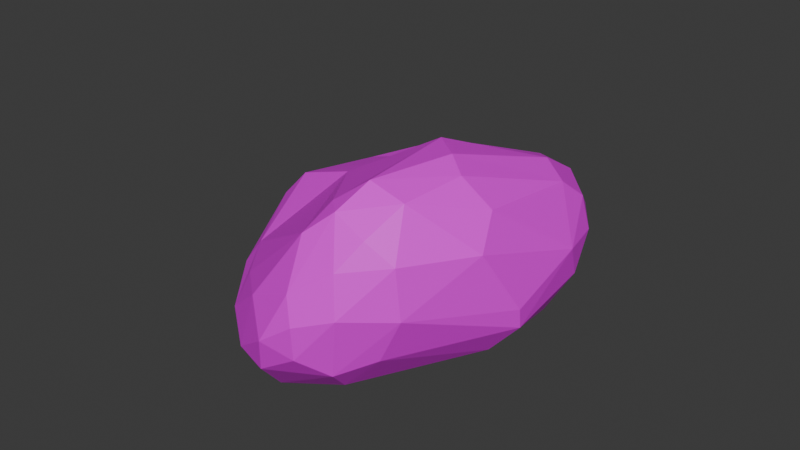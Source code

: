 # Source: piatra_mica1.blend  (saved by Blender 4.2.66; exported with 4.5.12 LTS)
import bpy
from mathutils import Matrix  # noqa: F401  (used for matrix-valued properties, if any)

bpy.ops.wm.read_factory_settings(use_empty=True)
scene = bpy.context.scene
scene.name = 'Scene'

# ---- collections
col_collection = bpy.data.collections.new('Collection'); scene.collection.children.link(col_collection)

# ---- images (referenced by path relative to the original .blend; pixels are not part of the script)
import os
ASSET_DIR = os.environ.get("B2B_ASSET_DIR", "")  # directory of the original .blend (textures are referenced by path, not embedded)
HERE = os.path.dirname(os.path.abspath(__file__))  # packed textures are extracted next to this script under _unpacked/

def load_image(name, relpath, width, height, colorspace="sRGB"):
    """Load a texture the original file referenced (path relative to the .blend, or extracted next to this script)."""
    p = next((c for c in (os.path.join(HERE, relpath), os.path.join(ASSET_DIR, relpath)) if relpath and os.path.exists(c)), "")
    if p:
        img = bpy.data.images.load(p, check_existing=True)
        img.name = name
    else:  # same state as the original file: an image datablock whose file is absent (Cycles renders it pink)
        img = bpy.data.images.new(name, width, height)
        img.source = "FILE"
        img.filepath = "//" + (relpath or name)
    img.colorspace_settings.name = colorspace
    return img
img_color_pallet_v4_png_016 = load_image('color pallet v4.png.016', 'color pallet v4.png', 1024, 1024, 'sRGB')

# ---- materials (node trees are filled in below, after node groups)
mat_v4_palette_016 = bpy.data.materials.new('v4 palette.016')

# ---- material node trees
mat_v4_palette_016.use_nodes = True; mat_v4_palette_016.node_tree.nodes.clear()
_N = mat_v4_palette_016.node_tree.nodes; _L = mat_v4_palette_016.node_tree.links
n0 = _N.new('ShaderNodeBsdfPrincipled'); n0.name = 'Principled BSDF'; n0.location = (10, 300)
n1 = _N.new('ShaderNodeOutputMaterial'); n1.name = 'Material Output'; n1.location = (300, 300)
n2 = _N.new('ShaderNodeTexImage'); n2.name = 'Image Texture'; n2.location = (-270, 260)
n2.image = img_color_pallet_v4_png_016
n3 = _N.new('ShaderNodeMapping'); n3.name = 'Mapping'; n3.location = (-450, 260)
n4 = _N.new('ShaderNodeTexCoord'); n4.name = 'Texture Coordinate'; n4.location = (-630, 260)
_L.new(n0.outputs[0], n1.inputs[0])
_L.new(n2.outputs[0], n0.inputs[0])
_L.new(n3.outputs[0], n2.inputs[0])
_L.new(n4.outputs[2], n3.inputs[0])
n1.is_active_output = True

# ---- world
world_world = bpy.data.worlds.new('World'); scene.world = world_world
world_world.use_nodes = True; world_world.node_tree.nodes.clear()
_N = world_world.node_tree.nodes; _L = world_world.node_tree.links
n0 = _N.new('ShaderNodeOutputWorld'); n0.name = 'World Output'; n0.location = (300, 300)
n1 = _N.new('ShaderNodeBackground'); n1.name = 'Background'; n1.location = (10, 300)
n1.inputs[0].default_value = (0.05088, 0.05088, 0.05088, 1.0)
_L.new(n1.outputs[0], n0.inputs[0])
n0.is_active_output = True
world_world.color = (0.05088, 0.05088, 0.05088)
world_world.sun_shadow_jitter_overblur = 0.0

# ---- meshes
me_rock_008 = bpy.data.meshes.new('rock.008')
me_rock_008.from_pydata([(0.5929, 0.03569, 0.2188), (-0.4026, 0.04351, -0.1064), (0.1432, -0.02471, 0.09721), (-0.2808, 0.09448, 0.2308), (-0.388, 0.0225, -0.04455), (-0.3796, 0.08231, 0.1595), (0.5239, 0.2268, 0.1983), (-0.2518, 0.1667, 0.2987), (0.3576, 0.0135, -0.02751), (0.03165, 0.1411, -0.4197), (-0.4492, 0.1819, 0.1311), (-0.2177, 0.03633, -0.2523), (0.6888, 0.05955, 0.1632), (0.7709, 0.09138, -0.03986), (0.6518, 0.126, -0.322), (0.2903, 0.08102, -0.3626), (0.1095, 0.0571, 0.3511), (0.5502, 0.1002, 0.2843), (0.5656, 0.1562, 0.2669), (0.6833, 0.163, 0.1572), (0.2399, 0.3154, 0.08679), (-0.2654, 0.3279, 0.1743), (-0.27, 0.2955, 0.2536), (-0.2399, 0.2533, 0.3049), (0.6465, 0.1425, -0.3308), (-0.3161, 0.06285, -0.2309), (-0.2482, 0.09218, -0.3065), (-0.1885, 0.1368, -0.3228), (-0.1612, 0.1762, -0.2703), (-0.4343, 0.09094, -0.1118), (0.006935, 0.01237, -0.2133), (0.6505, 0.09909, -0.2744), (-0.1757, 0.008486, 0.09541), (0.104, -0.02385, 0.192), (0.0659, 0.01315, 0.275), (-0.317, 0.03694, 0.1234), (0.09761, 0.2606, 0.3313), (0.07083, 0.3152, 0.2768), (0.4778, 0.2044, 0.2706), (0.1261, 0.3294, 0.2125), (-0.1448, 0.3495, 0.1859), (-0.1383, 0.323, 0.2744), (-0.004444, 0.2187, 0.3647), (0.1032, 0.09415, 0.3638), (0.3846, 0.1176, 0.3404), (0.09938, 0.07337, -0.3914), (0.07494, 0.1892, -0.3967), (0.1926, 0.1369, -0.4348), (0.007296, 0.09719, -0.399), (0.2242, 0.186, -0.4118), (-0.4781, 0.1476, 0.03449), (-0.4501, 0.1226, 0.1138), (-0.4223, 0.227, 0.1161), (-0.3516, 0.2605, 0.2177), (-0.4657, 0.08415, -0.006675), (-0.3836, 0.1909, 0.2189), (-0.2919, 0.1725, -0.1794), (0.1044, 0.2573, -0.1464), (-0.3568, 0.1222, -0.2001), (-0.4054, 0.1904, -0.04026), (-0.21, 0.3236, 0.1151), (0.6765, 0.1681, -0.2825), (0.5026, 0.2023, -0.09436), (0.4305, 0.1785, -0.3679), (0.7762, 0.1152, -0.01637), (0.7466, 0.1411, -0.2112), (0.119, 0.2255, -0.3406), (0.2957, 0.2288, -0.1684), (0.3923, 0.2666, 0.0859), (0.6688, 0.03308, 0.03018), (0.1425, 0.02346, -0.2674), (0.7452, 0.1001, -0.1786), (0.304, 0.01773, 0.2844), (0.4275, 0.05458, 0.3078), (-0.3197, 0.2973, 0.1035), (0.7023, 0.09543, 0.1799), (0.6881, 0.1784, 0.05837)], [], [(31, 8, 70), (69, 8, 31), (0, 2, 69), (2, 8, 69), (12, 69, 13), (70, 2, 30), (70, 8, 2), (14, 31, 15), (15, 31, 70), (34, 32, 33), (35, 32, 34), (73, 72, 0), (34, 33, 72), (16, 72, 73), (5, 4, 35), (3, 34, 16), (2, 33, 32), (32, 35, 4), (39, 37, 38), (0, 17, 73), (6, 38, 19), (38, 44, 18), (40, 41, 37), (41, 23, 42), (41, 22, 23), (42, 23, 7), (16, 7, 3), (73, 44, 16), (44, 42, 43), (15, 47, 24), (45, 47, 15), (48, 47, 45), (48, 9, 47), (9, 48, 26), (49, 47, 9), (15, 24, 14), (47, 63, 24), (25, 11, 1), (11, 48, 45), (30, 45, 70), (11, 45, 30), (66, 46, 28), (10, 55, 53), (51, 50, 54), (55, 10, 51), (5, 55, 51), (52, 53, 21), (4, 54, 1), (4, 5, 54), (54, 50, 29), (7, 55, 5), (5, 35, 3), (5, 51, 54), (57, 74, 60), (27, 26, 58), (56, 59, 74), (60, 21, 40), (74, 21, 60), (60, 40, 20), (57, 60, 20), (61, 62, 76), (62, 68, 76), (63, 67, 62), (12, 75, 0), (75, 18, 17), (65, 76, 64), (64, 76, 19), (64, 19, 75), (71, 65, 13), (61, 76, 65), (24, 61, 65), (63, 66, 67), (66, 57, 67), (67, 20, 68), (6, 68, 20), (76, 6, 19), (12, 0, 69), (13, 69, 71), (11, 30, 4), (4, 30, 2), (14, 71, 31), (31, 71, 69), (72, 33, 0), (16, 34, 72), (0, 33, 2), (3, 35, 34), (1, 11, 4), (4, 2, 32), (36, 42, 44), (38, 36, 44), (6, 39, 38), (38, 37, 36), (37, 41, 36), (36, 41, 42), (17, 18, 44), (73, 17, 44), (19, 38, 18), (20, 39, 6), (20, 40, 39), (39, 40, 37), (40, 21, 41), (41, 21, 22), (43, 42, 7), (16, 43, 7), (16, 44, 43), (46, 49, 9), (70, 45, 15), (47, 49, 63), (25, 26, 11), (27, 9, 26), (11, 26, 48), (66, 63, 49), (66, 49, 46), (28, 46, 27), (46, 9, 27), (52, 10, 53), (51, 10, 50), (50, 10, 52), (21, 53, 22), (74, 52, 21), (59, 52, 74), (58, 56, 28, 27), (1, 54, 29), (50, 52, 59), (7, 5, 3), (7, 23, 55), (57, 28, 74), (28, 56, 74), (66, 28, 57), (25, 29, 58, 26), (29, 50, 59, 58), (29, 25, 1), (56, 58, 59), (75, 12, 13, 64), (23, 22, 53, 55), (75, 19, 18), (0, 75, 17), (65, 71, 14, 24), (13, 65, 64), (24, 63, 61), (61, 63, 62), (67, 57, 20), (62, 67, 68), (6, 76, 68)])
_k = {(2, 4): 0.02719, (1, 11): 0.26228, (0, 12): 0.0531, (12, 13): 0.32741, (14, 71): 0.32741, (14, 15): 0.27507, (15, 70): 0.01093, (1, 4): 0.04621, (4, 5): 0.09931, (3, 35): 0.05661, (0, 17): 0.02457, (17, 18): 0.05654, (18, 19): 0.00222, (6, 20): 0.01382, (20, 40): 0.06084, (22, 23): 0.03458, (3, 7): 0.02782, (14, 24): 0.13737, (24, 63): 0.1162, (1, 25): 0.12123, (25, 26): 0.03416, (26, 27): 0.00541, (27, 28): 0.00455, (29, 50): 0.02369, (0, 2): 0.01013, (3, 16): 0.09403, (11, 30): 0.1127, (30, 70): 0.10052, (5, 35): 0.08122, (4, 11): 0.00102, (21, 40): 0.02118, (16, 73): 0.0438, (28, 66): 0.00314, (50, 59): 0.00264, (63, 66): 0.17259, (13, 71): 0.22319, (0, 73): 0.02936, (7, 23): 0.03099, (21, 74): 0.04049, (21, 22): 0.02674, (59, 74): 0.05201, (6, 19): 0.02115}
me_rock_008.attributes.new('crease_edge', 'FLOAT', 'EDGE').data.foreach_set('value', [_k.get((min(e.vertices), max(e.vertices)), 0.0) for e in me_rock_008.edges])
_uv = me_rock_008.uv_layers.new(name='UVMap')
_uv.uv.foreach_set('vector', [0.9223, 0.5742, 0.9234, 0.5755, 0.9223, 0.5766, 0.9234, 0.5742, 0.9245, 0.5755, 0.9234, 0.5766, 0.9245, 0.5742, 0.9257, 0.5755, 0.9245, 0.5766, 0.9257, 0.5742, 0.9268, 0.5755, 0.9257, 0.5766, 0.9223, 0.5766, 0.9234, 0.5779, 0.9223, 0.579, 0.9234, 0.5766, 0.9245, 0.5779, 0.9234, 0.579, 0.9245, 0.5766, 0.9257, 0.5779, 0.9245, 0.579, 0.9257, 0.5766, 0.9268, 0.5779, 0.9257, 0.579, 0.9268, 0.5742, 0.9279, 0.5755, 0.9268, 0.5766, 0.9268, 0.5766, 0.9279, 0.5779, 0.9268, 0.579, 0.9279, 0.5742, 0.9291, 0.5755, 0.9279, 0.5766, 0.9279, 0.5766, 0.9291, 0.5779, 0.9279, 0.579, 0.9223, 0.579, 0.9234, 0.5802, 0.9223, 0.5814, 0.9234, 0.579, 0.9245, 0.5802, 0.9234, 0.5814, 0.9245, 0.579, 0.9257, 0.5802, 0.9245, 0.5814, 0.9257, 0.579, 0.9268, 0.5802, 0.9257, 0.5814, 0.9268, 0.579, 0.9279, 0.5802, 0.9268, 0.5814, 0.9279, 0.579, 0.9291, 0.5802, 0.9279, 0.5814, 0.9291, 0.5742, 0.9302, 0.5755, 0.9291, 0.5766, 0.9291, 0.5766, 0.9302, 0.5779, 0.9291, 0.579, 0.9291, 0.579, 0.9302, 0.5802, 0.9291, 0.5814, 0.9302, 0.5742, 0.9314, 0.5755, 0.9302, 0.5766, 0.9302, 0.5766, 0.9314, 0.5779, 0.9302, 0.579, 0.9302, 0.579, 0.9314, 0.5802, 0.9302, 0.5814, 0.9223, 0.5814, 0.9234, 0.5826, 0.9223, 0.5838, 0.9234, 0.5814, 0.9245, 0.5826, 0.9234, 0.5838, 0.9245, 0.5814, 0.9257, 0.5826, 0.9245, 0.5838, 0.9257, 0.5814, 0.9268, 0.5826, 0.9257, 0.5838, 0.9268, 0.5814, 0.9279, 0.5826, 0.9268, 0.5838, 0.9279, 0.5814, 0.9291, 0.5826, 0.9279, 0.5838, 0.9291, 0.5814, 0.9302, 0.5826, 0.9291, 0.5838, 0.9302, 0.5814, 0.9314, 0.5826, 0.9302, 0.5838, 0.9314, 0.5742, 0.9325, 0.5755, 0.9314, 0.5766, 0.9314, 0.5766, 0.9325, 0.5779, 0.9314, 0.579, 0.9314, 0.579, 0.9325, 0.5802, 0.9314, 0.5814, 0.9314, 0.5814, 0.9325, 0.5826, 0.9314, 0.5838, 0.9325, 0.5742, 0.9336, 0.5755, 0.9325, 0.5766, 0.9325, 0.5766, 0.9336, 0.5779, 0.9325, 0.579, 0.9325, 0.579, 0.9336, 0.5802, 0.9325, 0.5814, 0.9325, 0.5814, 0.9336, 0.5826, 0.9325, 0.5838, 0.9223, 0.5838, 0.9234, 0.585, 0.9223, 0.5861, 0.9234, 0.5838, 0.9245, 0.585, 0.9234, 0.5861, 0.9245, 0.5838, 0.9257, 0.585, 0.9245, 0.5861, 0.9257, 0.5838, 0.9268, 0.585, 0.9257, 0.5861, 0.9268, 0.5838, 0.9279, 0.585, 0.9268, 0.5861, 0.9279, 0.5838, 0.9291, 0.585, 0.9279, 0.5861, 0.9291, 0.5838, 0.9302, 0.585, 0.9291, 0.5861, 0.9302, 0.5838, 0.9314, 0.585, 0.9302, 0.5861, 0.9314, 0.5838, 0.9325, 0.585, 0.9314, 0.5861, 0.9325, 0.5838, 0.9336, 0.585, 0.9325, 0.5861, 0.9336, 0.5742, 0.9348, 0.5755, 0.9336, 0.5766, 0.9336, 0.5766, 0.9348, 0.5779, 0.9336, 0.579, 0.9336, 0.579, 0.9348, 0.5802, 0.9336, 0.5814, 0.9336, 0.5814, 0.9348, 0.5826, 0.9336, 0.5838, 0.9336, 0.5838, 0.9348, 0.585, 0.9336, 0.5861, 0.9348, 0.5742, 0.9359, 0.5755, 0.9348, 0.5766, 0.9348, 0.5766, 0.9359, 0.5779, 0.9348, 0.579, 0.9348, 0.579, 0.9359, 0.5802, 0.9348, 0.5814, 0.9348, 0.5814, 0.9359, 0.5826, 0.9348, 0.5838, 0.9348, 0.5838, 0.9359, 0.585, 0.9348, 0.5861, 0.9223, 0.5861, 0.9234, 0.5874, 0.9223, 0.5885, 0.9234, 0.5861, 0.9245, 0.5874, 0.9234, 0.5885, 0.9245, 0.5861, 0.9257, 0.5874, 0.9245, 0.5885, 0.9257, 0.5861, 0.9268, 0.5874, 0.9257, 0.5885, 0.9268, 0.5861, 0.9279, 0.5874, 0.9268, 0.5885, 0.9279, 0.5861, 0.9291, 0.5874, 0.9279, 0.5885, 0.9291, 0.5861, 0.9302, 0.5874, 0.9291, 0.5885, 0.9302, 0.5861, 0.9314, 0.5874, 0.9302, 0.5885, 0.9314, 0.5861, 0.9325, 0.5874, 0.9314, 0.5885, 0.9325, 0.5861, 0.9336, 0.5874, 0.9325, 0.5885, 0.9336, 0.5861, 0.9348, 0.5874, 0.9336, 0.5885, 0.9348, 0.5861, 0.9359, 0.5874, 0.9348, 0.5885, 0.9359, 0.5742, 0.937, 0.5755, 0.9359, 0.5766, 0.9359, 0.5766, 0.937, 0.5779, 0.9359, 0.579, 0.9359, 0.579, 0.937, 0.5802, 0.9359, 0.5814, 0.9359, 0.5814, 0.937, 0.5826, 0.9359, 0.5838, 0.9359, 0.5838, 0.937, 0.585, 0.9359, 0.5861, 0.9359, 0.5861, 0.937, 0.5874, 0.9359, 0.5885, 0.937, 0.5742, 0.9382, 0.5755, 0.937, 0.5766, 0.937, 0.5766, 0.9382, 0.5779, 0.937, 0.579, 0.937, 0.579, 0.9382, 0.5802, 0.937, 0.5814, 0.937, 0.5814, 0.9382, 0.5826, 0.937, 0.5838, 0.937, 0.5838, 0.9382, 0.585, 0.937, 0.5861, 0.937, 0.5861, 0.9382, 0.5874, 0.937, 0.5885, 0.9223, 0.5885, 0.9234, 0.5897, 0.9223, 0.5909, 0.9234, 0.5885, 0.9245, 0.5897, 0.9234, 0.5909, 0.9245, 0.5885, 0.9257, 0.5897, 0.9245, 0.5909, 0.9257, 0.5885, 0.9268, 0.5897, 0.9257, 0.5909, 0.9268, 0.5885, 0.9279, 0.5897, 0.9268, 0.5909, 0.9279, 0.5885, 0.9291, 0.5897, 0.9279, 0.5909, 0.9291, 0.5885, 0.9302, 0.5897, 0.9291, 0.5909, 0.9302, 0.5885, 0.9314, 0.5897, 0.9302, 0.5909, 0.9314, 0.5885, 0.9325, 0.5897, 0.9314, 0.5909, 0.9325, 0.5885, 0.9336, 0.5897, 0.9325, 0.5909, 0.9336, 0.5885, 0.9348, 0.5897, 0.9336, 0.5909, 0.9348, 0.5885, 0.9359, 0.5897, 0.9348, 0.5909, 0.9359, 0.5885, 0.937, 0.5897, 0.9359, 0.5909, 0.937, 0.5885, 0.9382, 0.5897, 0.937, 0.5909, 0.9382, 0.5742, 0.9393, 0.5755, 0.9382, 0.5766, 0.9382, 0.5766, 0.9393, 0.5779, 0.9382, 0.579, 0.9382, 0.579, 0.9393, 0.5802, 0.9382, 0.5814, 0.9382, 0.5814, 0.9393, 0.5826, 0.9382, 0.5838, 0.9382, 0.5838, 0.9393, 0.585, 0.9382, 0.5861, 0.9382, 0.5861, 0.9393, 0.5874, 0.9382, 0.5885, 0.9382, 0.5885, 0.9393, 0.5897, 0.9382, 0.5909, 0.9393, 0.5742, 0.9404, 0.5755, 0.9393, 0.5766, 0.9393, 0.5766, 0.9404, 0.5779, 0.9393, 0.579, 0.9393, 0.579, 0.9404, 0.5802, 0.9393, 0.5814, 0.9393, 0.5814, 0.9404, 0.5826, 0.9393, 0.5838, 0.9393, 0.5838, 0.9404, 0.585, 0.9393, 0.5861, 0.9393, 0.5861, 0.9404, 0.5874, 0.9393, 0.5885, 0.9393, 0.5885, 0.9404, 0.5897, 0.9393, 0.5909, 0.9223, 0.5909, 0.9234, 0.5921, 0.9223, 0.5933, 0.9234, 0.5909, 0.9245, 0.5921, 0.9234, 0.5933, 0.9245, 0.5909, 0.9257, 0.5921, 0.9245, 0.5933, 0.9257, 0.5909, 0.9268, 0.5921, 0.9257, 0.5933, 0.9268, 0.5909, 0.9279, 0.5921, 0.9268, 0.5933, 0.9279, 0.5909, 0.9291, 0.5921, 0.9279, 0.5933, 0.9291, 0.5909, 0.9302, 0.5921, 0.9291, 0.5933, 0.9302, 0.5909, 0.9314, 0.5921, 0.9302, 0.5933, 0.9314, 0.5909, 0.9325, 0.5921, 0.9314, 0.5933, 0.9223, 0.595, 0.9223, 0.5933, 0.9238, 0.5933, 0.9238, 0.595, 0.9325, 0.5909, 0.9336, 0.5921, 0.9325, 0.5933, 0.9336, 0.5909, 0.9348, 0.5921, 0.9336, 0.5933, 0.9348, 0.5909, 0.9359, 0.5921, 0.9348, 0.5933, 0.9359, 0.5909, 0.937, 0.5921, 0.9359, 0.5933, 0.937, 0.5909, 0.9382, 0.5921, 0.937, 0.5933, 0.9382, 0.5909, 0.9393, 0.5921, 0.9382, 0.5933, 0.9393, 0.5909, 0.9404, 0.5921, 0.9393, 0.5933, 0.9238, 0.595, 0.9238, 0.5933, 0.9254, 0.5933, 0.9254, 0.595, 0.9254, 0.595, 0.9254, 0.5933, 0.927, 0.5933, 0.927, 0.595, 0.9404, 0.5742, 0.9416, 0.5755, 0.9404, 0.5766, 0.9404, 0.5766, 0.9416, 0.5779, 0.9404, 0.579, 0.927, 0.595, 0.927, 0.5933, 0.9286, 0.5933, 0.9286, 0.595, 0.9286, 0.595, 0.9286, 0.5933, 0.9301, 0.5933, 0.9301, 0.595, 0.9404, 0.579, 0.9416, 0.5802, 0.9404, 0.5814, 0.9404, 0.5814, 0.9416, 0.5826, 0.9404, 0.5838, 0.9301, 0.595, 0.9301, 0.5933, 0.9317, 0.5933, 0.9317, 0.595, 0.9404, 0.5838, 0.9416, 0.585, 0.9404, 0.5861, 0.9404, 0.5861, 0.9416, 0.5874, 0.9404, 0.5885, 0.9404, 0.5885, 0.9416, 0.5897, 0.9404, 0.5909, 0.9404, 0.5909, 0.9416, 0.5921, 0.9404, 0.5933, 0.9416, 0.5742, 0.9427, 0.5755, 0.9416, 0.5766, 0.9416, 0.5766, 0.9427, 0.5779, 0.9416, 0.579])
me_rock_008.materials.append(mat_v4_palette_016)
me_rock_008.update()

# ---- objects
ob_rock_008 = bpy.data.objects.new('rock.008', me_rock_008)

# ---- transforms, parenting, visibility, modifiers, constraints
ob_rock_008.location = (1.132, 0.01601, 0.04373)
ob_rock_008.rotation_euler = (-4.84, -0.1211, -4.802)
ob_rock_008.scale = (0.5463, 0.9958, 0.6753)

# ---- collection membership
col_collection.objects.link(ob_rock_008)

# ---- scene / render settings (as saved in the file)
scene.frame_start = 1; scene.frame_end = 250; scene.frame_set(1)
scene.render.engine = 'BLENDER_EEVEE_NEXT'
bpy.context.view_layer.update()

# ---- added for rendering (the .blend has no active camera and no usable light): camera, sun
cam_auto = bpy.data.cameras.new('AutoCamera')
cam_auto.lens = 50.0
cam_auto.sensor_width = 36.0
cam_auto.clip_end = 1000.0
ob_auto_camera = bpy.data.objects.new('AutoCamera', cam_auto)
scene.collection.objects.link(ob_auto_camera)
ob_auto_camera.location = (2.142, -1.17592, 1.04808)
ob_auto_camera.rotation_euler = (1.09748, -7.21219e-08, 0.694738)
scene.camera = ob_auto_camera
light_auto_sun = bpy.data.lights.new('AutoSun', 'SUN')
light_auto_sun.energy = 3.0
light_auto_sun.angle = 0.0523599
ob_auto_sun = bpy.data.objects.new('AutoSun', light_auto_sun)
scene.collection.objects.link(ob_auto_sun)
ob_auto_sun.rotation_euler = (0.872665, 0.174533, 0.523599)
bpy.context.view_layer.update()
